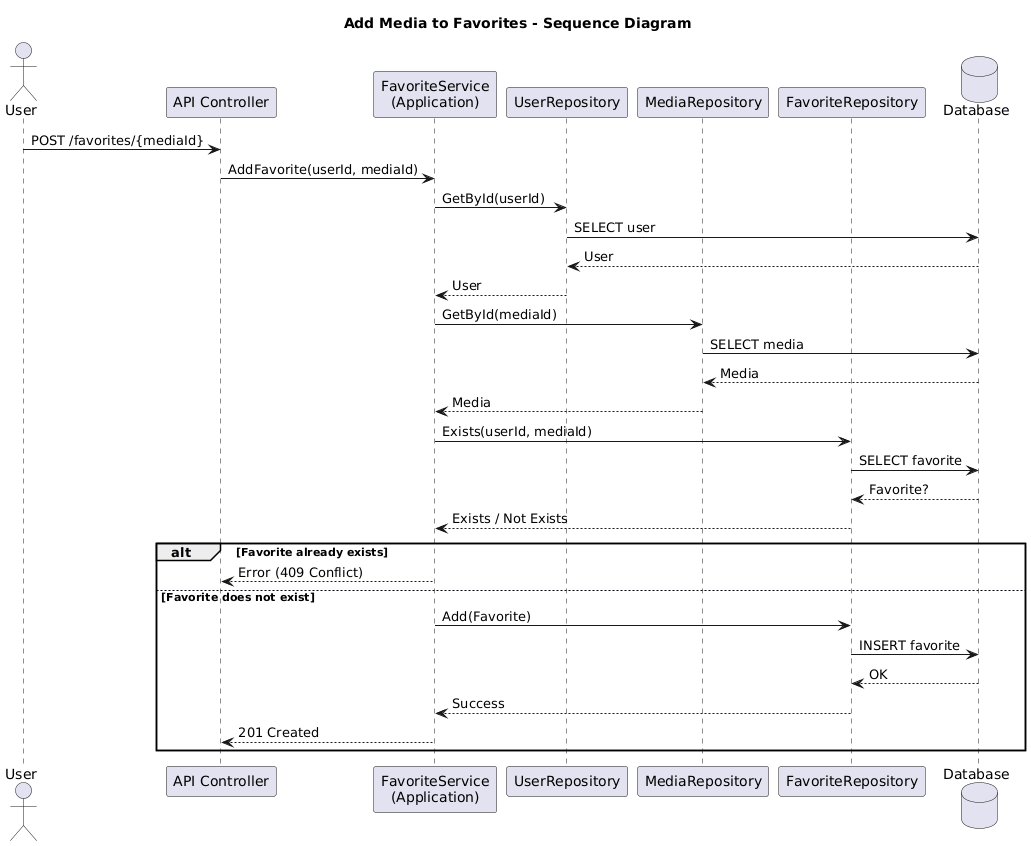

The diagram above was rendered by PlantUML. Its source (embedded in the PNG):
@startuml
skinparam shadowing false
skinparam linetype ortho

title Add Media to Favorites - Sequence Diagram

actor User
participant "API Controller" as Controller
participant "FavoriteService\n(Application)" as Service
participant "UserRepository" as UserRepo
participant "MediaRepository" as MediaRepo
participant "FavoriteRepository" as FavRepo
database Database

User -> Controller : POST /favorites/{mediaId}
Controller -> Service : AddFavorite(userId, mediaId)

Service -> UserRepo : GetById(userId)
UserRepo -> Database : SELECT user
Database --> UserRepo : User
UserRepo --> Service : User

Service -> MediaRepo : GetById(mediaId)
MediaRepo -> Database : SELECT media
Database --> MediaRepo : Media
MediaRepo --> Service : Media

Service -> FavRepo : Exists(userId, mediaId)
FavRepo -> Database : SELECT favorite
Database --> FavRepo : Favorite?
FavRepo --> Service : Exists / Not Exists

alt Favorite already exists
    Service --> Controller : Error (409 Conflict)
else Favorite does not exist
    Service -> FavRepo : Add(Favorite)
    FavRepo -> Database : INSERT favorite
    Database --> FavRepo : OK
    FavRepo --> Service : Success
    Service --> Controller : 201 Created
end
@enduml